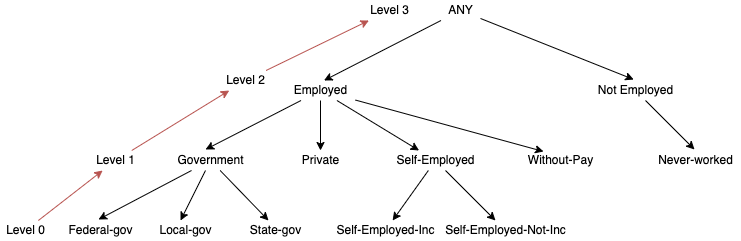

The diagram above was exported from draw.io. Its source (the exported page's mxGraphModel, read from the mxfile embedded in the PNG):
<mxGraphModel dx="946" dy="584" grid="1" gridSize="10" guides="1" tooltips="1" connect="1" arrows="1" fold="1" page="1" pageScale="1" pageWidth="827" pageHeight="1169" math="0" shadow="0">
  <root>
    <mxCell id="0" />
    <mxCell id="1" parent="0" />
    <mxCell id="HD3PDnaV4QzV-1mZUkDl-6" style="edgeStyle=none;rounded=0;orthogonalLoop=1;jettySize=auto;html=1;entryX=0.48;entryY=-0.05;entryDx=0;entryDy=0;entryPerimeter=0;" edge="1" parent="1" source="HD3PDnaV4QzV-1mZUkDl-1" target="HD3PDnaV4QzV-1mZUkDl-5">
      <mxGeometry relative="1" as="geometry" />
    </mxCell>
    <mxCell id="HD3PDnaV4QzV-1mZUkDl-7" style="edgeStyle=none;rounded=0;orthogonalLoop=1;jettySize=auto;html=1;entryX=0.55;entryY=0;entryDx=0;entryDy=0;entryPerimeter=0;" edge="1" parent="1" source="HD3PDnaV4QzV-1mZUkDl-1" target="HD3PDnaV4QzV-1mZUkDl-2">
      <mxGeometry relative="1" as="geometry" />
    </mxCell>
    <mxCell id="HD3PDnaV4QzV-1mZUkDl-1" value="ANY" style="text;html=1;align=center;verticalAlign=middle;resizable=0;points=[];autosize=1;strokeColor=none;fillColor=none;" vertex="1" parent="1">
      <mxGeometry x="440" y="60" width="40" height="20" as="geometry" />
    </mxCell>
    <mxCell id="HD3PDnaV4QzV-1mZUkDl-9" style="edgeStyle=none;rounded=0;orthogonalLoop=1;jettySize=auto;html=1;entryX=0.438;entryY=-0.05;entryDx=0;entryDy=0;entryPerimeter=0;" edge="1" parent="1" source="HD3PDnaV4QzV-1mZUkDl-2" target="HD3PDnaV4QzV-1mZUkDl-8">
      <mxGeometry relative="1" as="geometry" />
    </mxCell>
    <mxCell id="HD3PDnaV4QzV-1mZUkDl-18" style="edgeStyle=none;rounded=0;orthogonalLoop=1;jettySize=auto;html=1;" edge="1" parent="1" source="HD3PDnaV4QzV-1mZUkDl-2" target="HD3PDnaV4QzV-1mZUkDl-10">
      <mxGeometry relative="1" as="geometry" />
    </mxCell>
    <mxCell id="HD3PDnaV4QzV-1mZUkDl-21" value="" style="edgeStyle=none;rounded=0;orthogonalLoop=1;jettySize=auto;html=1;" edge="1" parent="1" source="HD3PDnaV4QzV-1mZUkDl-2" target="HD3PDnaV4QzV-1mZUkDl-20">
      <mxGeometry relative="1" as="geometry" />
    </mxCell>
    <mxCell id="HD3PDnaV4QzV-1mZUkDl-31" style="edgeStyle=none;rounded=0;orthogonalLoop=1;jettySize=auto;html=1;entryX=0.288;entryY=0.05;entryDx=0;entryDy=0;entryPerimeter=0;" edge="1" parent="1" source="HD3PDnaV4QzV-1mZUkDl-2" target="HD3PDnaV4QzV-1mZUkDl-30">
      <mxGeometry relative="1" as="geometry" />
    </mxCell>
    <mxCell id="HD3PDnaV4QzV-1mZUkDl-2" value="Employed" style="text;html=1;align=center;verticalAlign=middle;resizable=0;points=[];autosize=1;strokeColor=none;fillColor=none;" vertex="1" parent="1">
      <mxGeometry x="285" y="140" width="70" height="20" as="geometry" />
    </mxCell>
    <mxCell id="HD3PDnaV4QzV-1mZUkDl-29" style="edgeStyle=none;rounded=0;orthogonalLoop=1;jettySize=auto;html=1;entryX=0.489;entryY=-0.05;entryDx=0;entryDy=0;entryPerimeter=0;" edge="1" parent="1" source="HD3PDnaV4QzV-1mZUkDl-5" target="HD3PDnaV4QzV-1mZUkDl-28">
      <mxGeometry relative="1" as="geometry" />
    </mxCell>
    <mxCell id="HD3PDnaV4QzV-1mZUkDl-5" value="Not Employed" style="text;html=1;align=center;verticalAlign=middle;resizable=0;points=[];autosize=1;strokeColor=none;fillColor=none;" vertex="1" parent="1">
      <mxGeometry x="590" y="140" width="90" height="20" as="geometry" />
    </mxCell>
    <mxCell id="HD3PDnaV4QzV-1mZUkDl-13" style="edgeStyle=none;rounded=0;orthogonalLoop=1;jettySize=auto;html=1;entryX=0.475;entryY=-0.05;entryDx=0;entryDy=0;entryPerimeter=0;" edge="1" parent="1" source="HD3PDnaV4QzV-1mZUkDl-8" target="HD3PDnaV4QzV-1mZUkDl-12">
      <mxGeometry relative="1" as="geometry" />
    </mxCell>
    <mxCell id="HD3PDnaV4QzV-1mZUkDl-15" style="edgeStyle=none;rounded=0;orthogonalLoop=1;jettySize=auto;html=1;entryX=0.429;entryY=0;entryDx=0;entryDy=0;entryPerimeter=0;" edge="1" parent="1" source="HD3PDnaV4QzV-1mZUkDl-8" target="HD3PDnaV4QzV-1mZUkDl-14">
      <mxGeometry relative="1" as="geometry" />
    </mxCell>
    <mxCell id="HD3PDnaV4QzV-1mZUkDl-17" style="edgeStyle=none;rounded=0;orthogonalLoop=1;jettySize=auto;html=1;entryX=0.4;entryY=0;entryDx=0;entryDy=0;entryPerimeter=0;" edge="1" parent="1" source="HD3PDnaV4QzV-1mZUkDl-8" target="HD3PDnaV4QzV-1mZUkDl-16">
      <mxGeometry relative="1" as="geometry" />
    </mxCell>
    <mxCell id="HD3PDnaV4QzV-1mZUkDl-8" value="Government" style="text;html=1;align=center;verticalAlign=middle;resizable=0;points=[];autosize=1;strokeColor=none;fillColor=none;" vertex="1" parent="1">
      <mxGeometry x="170" y="210" width="80" height="20" as="geometry" />
    </mxCell>
    <mxCell id="HD3PDnaV4QzV-1mZUkDl-10" value="Private" style="text;html=1;align=center;verticalAlign=middle;resizable=0;points=[];autosize=1;strokeColor=none;fillColor=none;" vertex="1" parent="1">
      <mxGeometry x="295" y="210" width="50" height="20" as="geometry" />
    </mxCell>
    <mxCell id="HD3PDnaV4QzV-1mZUkDl-12" value="Federal-gov" style="text;html=1;align=center;verticalAlign=middle;resizable=0;points=[];autosize=1;strokeColor=none;fillColor=none;" vertex="1" parent="1">
      <mxGeometry x="60" y="280" width="80" height="20" as="geometry" />
    </mxCell>
    <mxCell id="HD3PDnaV4QzV-1mZUkDl-14" value="Local-gov" style="text;html=1;align=center;verticalAlign=middle;resizable=0;points=[];autosize=1;strokeColor=none;fillColor=none;" vertex="1" parent="1">
      <mxGeometry x="150" y="280" width="70" height="20" as="geometry" />
    </mxCell>
    <mxCell id="HD3PDnaV4QzV-1mZUkDl-16" value="State-gov" style="text;html=1;align=center;verticalAlign=middle;resizable=0;points=[];autosize=1;strokeColor=none;fillColor=none;" vertex="1" parent="1">
      <mxGeometry x="240" y="280" width="70" height="20" as="geometry" />
    </mxCell>
    <mxCell id="HD3PDnaV4QzV-1mZUkDl-23" value="" style="edgeStyle=none;rounded=0;orthogonalLoop=1;jettySize=auto;html=1;" edge="1" parent="1" source="HD3PDnaV4QzV-1mZUkDl-20" target="HD3PDnaV4QzV-1mZUkDl-22">
      <mxGeometry relative="1" as="geometry" />
    </mxCell>
    <mxCell id="HD3PDnaV4QzV-1mZUkDl-27" value="" style="edgeStyle=none;rounded=0;orthogonalLoop=1;jettySize=auto;html=1;" edge="1" parent="1" source="HD3PDnaV4QzV-1mZUkDl-20" target="HD3PDnaV4QzV-1mZUkDl-26">
      <mxGeometry relative="1" as="geometry" />
    </mxCell>
    <mxCell id="HD3PDnaV4QzV-1mZUkDl-20" value="Self-Employed" style="text;html=1;align=center;verticalAlign=middle;resizable=0;points=[];autosize=1;strokeColor=none;fillColor=none;" vertex="1" parent="1">
      <mxGeometry x="390" y="210" width="90" height="20" as="geometry" />
    </mxCell>
    <mxCell id="HD3PDnaV4QzV-1mZUkDl-22" value="Self-Employed-Inc" style="text;html=1;align=center;verticalAlign=middle;resizable=0;points=[];autosize=1;strokeColor=none;fillColor=none;" vertex="1" parent="1">
      <mxGeometry x="330" y="280" width="110" height="20" as="geometry" />
    </mxCell>
    <mxCell id="HD3PDnaV4QzV-1mZUkDl-26" value="Self-Employed-Not-Inc" style="text;html=1;align=center;verticalAlign=middle;resizable=0;points=[];autosize=1;strokeColor=none;fillColor=none;" vertex="1" parent="1">
      <mxGeometry x="435" y="280" width="140" height="20" as="geometry" />
    </mxCell>
    <mxCell id="HD3PDnaV4QzV-1mZUkDl-28" value="Never-worked" style="text;html=1;align=center;verticalAlign=middle;resizable=0;points=[];autosize=1;strokeColor=none;fillColor=none;" vertex="1" parent="1">
      <mxGeometry x="650" y="210" width="90" height="20" as="geometry" />
    </mxCell>
    <mxCell id="HD3PDnaV4QzV-1mZUkDl-30" value="Without-Pay" style="text;html=1;align=center;verticalAlign=middle;resizable=0;points=[];autosize=1;strokeColor=none;fillColor=none;" vertex="1" parent="1">
      <mxGeometry x="520" y="210" width="80" height="20" as="geometry" />
    </mxCell>
    <mxCell id="HD3PDnaV4QzV-1mZUkDl-36" style="edgeStyle=none;rounded=0;orthogonalLoop=1;jettySize=auto;html=1;fillColor=#f8cecc;strokeColor=#b85450;" edge="1" parent="1" source="HD3PDnaV4QzV-1mZUkDl-32" target="HD3PDnaV4QzV-1mZUkDl-33">
      <mxGeometry relative="1" as="geometry" />
    </mxCell>
    <mxCell id="HD3PDnaV4QzV-1mZUkDl-32" value="Level 0" style="text;html=1;align=center;verticalAlign=middle;resizable=0;points=[];autosize=1;strokeColor=none;fillColor=none;" vertex="1" parent="1">
      <mxGeometry y="280" width="50" height="20" as="geometry" />
    </mxCell>
    <mxCell id="HD3PDnaV4QzV-1mZUkDl-37" style="edgeStyle=none;rounded=0;orthogonalLoop=1;jettySize=auto;html=1;fillColor=#f8cecc;strokeColor=#b85450;" edge="1" parent="1" source="HD3PDnaV4QzV-1mZUkDl-33" target="HD3PDnaV4QzV-1mZUkDl-34">
      <mxGeometry relative="1" as="geometry" />
    </mxCell>
    <mxCell id="HD3PDnaV4QzV-1mZUkDl-33" value="Level 1" style="text;html=1;align=center;verticalAlign=middle;resizable=0;points=[];autosize=1;strokeColor=none;fillColor=none;" vertex="1" parent="1">
      <mxGeometry x="90" y="210" width="50" height="20" as="geometry" />
    </mxCell>
    <mxCell id="HD3PDnaV4QzV-1mZUkDl-38" style="edgeStyle=none;rounded=0;orthogonalLoop=1;jettySize=auto;html=1;fillColor=#f8cecc;strokeColor=#b85450;" edge="1" parent="1" source="HD3PDnaV4QzV-1mZUkDl-34" target="HD3PDnaV4QzV-1mZUkDl-35">
      <mxGeometry relative="1" as="geometry" />
    </mxCell>
    <mxCell id="HD3PDnaV4QzV-1mZUkDl-34" value="Level 2" style="text;html=1;align=center;verticalAlign=middle;resizable=0;points=[];autosize=1;strokeColor=none;fillColor=none;" vertex="1" parent="1">
      <mxGeometry x="220" y="130" width="50" height="20" as="geometry" />
    </mxCell>
    <mxCell id="HD3PDnaV4QzV-1mZUkDl-35" value="Level 3" style="text;html=1;align=center;verticalAlign=middle;resizable=0;points=[];autosize=1;strokeColor=none;fillColor=none;" vertex="1" parent="1">
      <mxGeometry x="364" y="60" width="50" height="20" as="geometry" />
    </mxCell>
  </root>
</mxGraphModel>